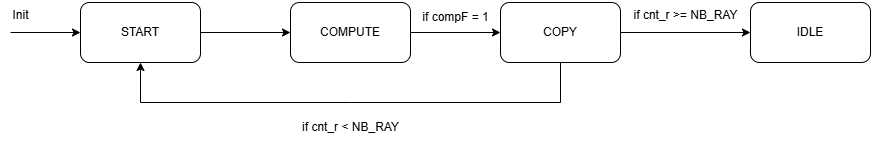

The diagram above was exported from draw.io. Its source (the exported page's mxGraphModel, read from the mxfile embedded in the PNG):
<mxGraphModel dx="1079" dy="439" grid="1" gridSize="10" guides="1" tooltips="1" connect="1" arrows="1" fold="1" page="1" pageScale="1" pageWidth="827" pageHeight="1169" math="0" shadow="0">
  <root>
    <mxCell id="0" />
    <mxCell id="1" parent="0" />
    <mxCell id="EGt52nNO4wu42e6N9wJZ-1" value="START" style="rounded=1;whiteSpace=wrap;html=1;" vertex="1" parent="1">
      <mxGeometry x="120" y="110" width="120" height="60" as="geometry" />
    </mxCell>
    <mxCell id="EGt52nNO4wu42e6N9wJZ-2" value="COMPUTE" style="rounded=1;whiteSpace=wrap;html=1;" vertex="1" parent="1">
      <mxGeometry x="330" y="110" width="120" height="60" as="geometry" />
    </mxCell>
    <mxCell id="EGt52nNO4wu42e6N9wJZ-3" value="COPY" style="rounded=1;whiteSpace=wrap;html=1;" vertex="1" parent="1">
      <mxGeometry x="540" y="110" width="120" height="60" as="geometry" />
    </mxCell>
    <mxCell id="EGt52nNO4wu42e6N9wJZ-5" value="" style="endArrow=classic;html=1;rounded=0;exitX=1;exitY=0.5;exitDx=0;exitDy=0;entryX=0;entryY=0.5;entryDx=0;entryDy=0;" edge="1" parent="1" source="EGt52nNO4wu42e6N9wJZ-1" target="EGt52nNO4wu42e6N9wJZ-2">
      <mxGeometry width="50" height="50" relative="1" as="geometry">
        <mxPoint x="390" y="250" as="sourcePoint" />
        <mxPoint x="440" y="200" as="targetPoint" />
      </mxGeometry>
    </mxCell>
    <mxCell id="EGt52nNO4wu42e6N9wJZ-6" value="" style="endArrow=classic;html=1;rounded=0;entryX=0;entryY=0.5;entryDx=0;entryDy=0;exitX=1;exitY=0.5;exitDx=0;exitDy=0;" edge="1" parent="1" source="EGt52nNO4wu42e6N9wJZ-2" target="EGt52nNO4wu42e6N9wJZ-3">
      <mxGeometry width="50" height="50" relative="1" as="geometry">
        <mxPoint x="390" y="250" as="sourcePoint" />
        <mxPoint x="440" y="200" as="targetPoint" />
      </mxGeometry>
    </mxCell>
    <mxCell id="EGt52nNO4wu42e6N9wJZ-7" value="" style="endArrow=classic;html=1;rounded=0;entryX=0.5;entryY=1;entryDx=0;entryDy=0;exitX=0.5;exitY=1;exitDx=0;exitDy=0;" edge="1" parent="1" source="EGt52nNO4wu42e6N9wJZ-3" target="EGt52nNO4wu42e6N9wJZ-1">
      <mxGeometry width="50" height="50" relative="1" as="geometry">
        <mxPoint x="390" y="250" as="sourcePoint" />
        <mxPoint x="440" y="200" as="targetPoint" />
        <Array as="points">
          <mxPoint x="600" y="210" />
          <mxPoint x="390" y="210" />
          <mxPoint x="180" y="210" />
        </Array>
      </mxGeometry>
    </mxCell>
    <mxCell id="EGt52nNO4wu42e6N9wJZ-8" value="" style="endArrow=classic;html=1;rounded=0;exitX=1;exitY=0.5;exitDx=0;exitDy=0;entryX=0;entryY=0.5;entryDx=0;entryDy=0;" edge="1" parent="1" source="EGt52nNO4wu42e6N9wJZ-3" target="EGt52nNO4wu42e6N9wJZ-15">
      <mxGeometry width="50" height="50" relative="1" as="geometry">
        <mxPoint x="390" y="250" as="sourcePoint" />
        <mxPoint x="770" y="140" as="targetPoint" />
      </mxGeometry>
    </mxCell>
    <mxCell id="EGt52nNO4wu42e6N9wJZ-10" value="" style="endArrow=classic;html=1;rounded=0;" edge="1" parent="1" target="EGt52nNO4wu42e6N9wJZ-1">
      <mxGeometry width="50" height="50" relative="1" as="geometry">
        <mxPoint x="50" y="140" as="sourcePoint" />
        <mxPoint x="440" y="200" as="targetPoint" />
      </mxGeometry>
    </mxCell>
    <mxCell id="EGt52nNO4wu42e6N9wJZ-11" value="Init" style="text;html=1;align=center;verticalAlign=middle;resizable=0;points=[];autosize=1;strokeColor=none;fillColor=none;" vertex="1" parent="1">
      <mxGeometry x="40" y="108" width="40" height="30" as="geometry" />
    </mxCell>
    <mxCell id="EGt52nNO4wu42e6N9wJZ-12" value="if cnt_r &amp;lt; NB_RAY" style="text;html=1;align=center;verticalAlign=middle;resizable=0;points=[];autosize=1;strokeColor=none;fillColor=none;" vertex="1" parent="1">
      <mxGeometry x="330" y="220" width="120" height="30" as="geometry" />
    </mxCell>
    <mxCell id="EGt52nNO4wu42e6N9wJZ-13" value="if compF = 1" style="text;html=1;align=center;verticalAlign=middle;resizable=0;points=[];autosize=1;strokeColor=none;fillColor=none;" vertex="1" parent="1">
      <mxGeometry x="450" y="110" width="90" height="30" as="geometry" />
    </mxCell>
    <mxCell id="EGt52nNO4wu42e6N9wJZ-14" value="if cnt_r &amp;gt;= NB_RAY" style="text;html=1;align=center;verticalAlign=middle;resizable=0;points=[];autosize=1;strokeColor=none;fillColor=none;" vertex="1" parent="1">
      <mxGeometry x="660" y="108" width="130" height="30" as="geometry" />
    </mxCell>
    <mxCell id="EGt52nNO4wu42e6N9wJZ-15" value="IDLE" style="rounded=1;whiteSpace=wrap;html=1;" vertex="1" parent="1">
      <mxGeometry x="790" y="110" width="120" height="60" as="geometry" />
    </mxCell>
  </root>
</mxGraphModel>